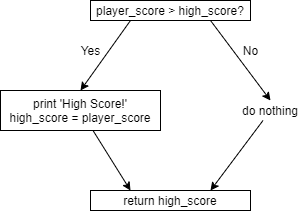

The diagram above was exported from draw.io. Its source (the exported page's mxGraphModel, read from the mxfile embedded in the PNG):
<mxGraphModel dx="868" dy="402" grid="1" gridSize="10" guides="1" tooltips="1" connect="1" arrows="1" fold="1" page="1" pageScale="1" pageWidth="850" pageHeight="1100" math="0" shadow="0">
  <root>
    <mxCell id="0" />
    <mxCell id="1" parent="0" />
    <mxCell id="rqJiUiyIvhRolXYIsrsX-11" style="edgeStyle=none;rounded=0;orthogonalLoop=1;jettySize=auto;html=1;exitX=0.25;exitY=1;exitDx=0;exitDy=0;entryX=0.5;entryY=0;entryDx=0;entryDy=0;" edge="1" parent="1" source="rqJiUiyIvhRolXYIsrsX-1" target="rqJiUiyIvhRolXYIsrsX-4">
      <mxGeometry relative="1" as="geometry" />
    </mxCell>
    <mxCell id="rqJiUiyIvhRolXYIsrsX-12" style="edgeStyle=none;rounded=0;orthogonalLoop=1;jettySize=auto;html=1;exitX=0.75;exitY=1;exitDx=0;exitDy=0;entryX=0.5;entryY=0;entryDx=0;entryDy=0;" edge="1" parent="1" source="rqJiUiyIvhRolXYIsrsX-1" target="rqJiUiyIvhRolXYIsrsX-6">
      <mxGeometry relative="1" as="geometry" />
    </mxCell>
    <mxCell id="rqJiUiyIvhRolXYIsrsX-1" value="player_score &amp;gt; high_score?" style="rounded=0;whiteSpace=wrap;html=1;" vertex="1" parent="1">
      <mxGeometry x="170" y="60" width="160" height="20" as="geometry" />
    </mxCell>
    <mxCell id="rqJiUiyIvhRolXYIsrsX-14" style="edgeStyle=none;rounded=0;orthogonalLoop=1;jettySize=auto;html=1;entryX=0.25;entryY=0;entryDx=0;entryDy=0;" edge="1" parent="1" source="rqJiUiyIvhRolXYIsrsX-4" target="rqJiUiyIvhRolXYIsrsX-5">
      <mxGeometry relative="1" as="geometry" />
    </mxCell>
    <mxCell id="rqJiUiyIvhRolXYIsrsX-4" value="print 'High Score!'&lt;br&gt;high_score = player_score" style="rounded=0;whiteSpace=wrap;html=1;" vertex="1" parent="1">
      <mxGeometry x="80" y="150" width="160" height="40" as="geometry" />
    </mxCell>
    <mxCell id="rqJiUiyIvhRolXYIsrsX-5" value="return high_score" style="rounded=0;whiteSpace=wrap;html=1;" vertex="1" parent="1">
      <mxGeometry x="170" y="250" width="160" height="20" as="geometry" />
    </mxCell>
    <mxCell id="rqJiUiyIvhRolXYIsrsX-13" style="edgeStyle=none;rounded=0;orthogonalLoop=1;jettySize=auto;html=1;entryX=0.75;entryY=0;entryDx=0;entryDy=0;" edge="1" parent="1" source="rqJiUiyIvhRolXYIsrsX-6" target="rqJiUiyIvhRolXYIsrsX-5">
      <mxGeometry relative="1" as="geometry" />
    </mxCell>
    <mxCell id="rqJiUiyIvhRolXYIsrsX-6" value="do nothing" style="text;html=1;strokeColor=none;fillColor=none;align=center;verticalAlign=middle;whiteSpace=wrap;rounded=0;" vertex="1" parent="1">
      <mxGeometry x="320" y="160" width="60" height="20" as="geometry" />
    </mxCell>
    <mxCell id="rqJiUiyIvhRolXYIsrsX-17" value="Yes" style="text;html=1;align=center;verticalAlign=middle;resizable=0;points=[];autosize=1;" vertex="1" parent="1">
      <mxGeometry x="150" y="100" width="40" height="20" as="geometry" />
    </mxCell>
    <mxCell id="rqJiUiyIvhRolXYIsrsX-18" value="No" style="text;html=1;align=center;verticalAlign=middle;resizable=0;points=[];autosize=1;" vertex="1" parent="1">
      <mxGeometry x="315" y="100" width="30" height="20" as="geometry" />
    </mxCell>
  </root>
</mxGraphModel>